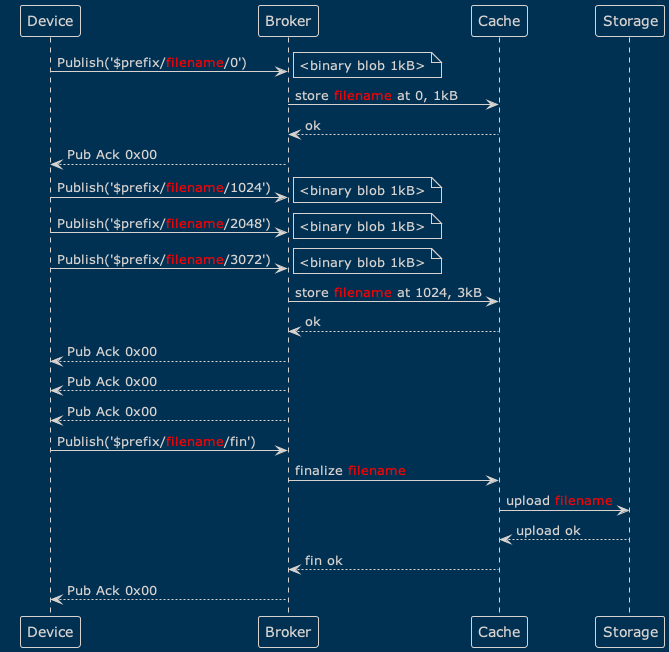

The diagram above was rendered by PlantUML. Its source (embedded in the PNG):
@startuml
!theme blueprint
Device -> Broker: Publish('$prefix/<color red>filename</color>/0')
note right
<binary blob 1kB>
end note
Broker -> Cache: store <color red>filename</color> at 0, 1kB
Cache --> Broker: ok
Broker --> Device: Pub Ack 0x00
Device -> Broker: Publish('$prefix/<color red>filename</color>/1024')
note right
<binary blob 1kB>
end note
Device -> Broker: Publish('$prefix/<color red>filename</color>/2048')
note right
<binary blob 1kB>
end note
Device -> Broker: Publish('$prefix/<color red>filename</color>/3072')
note right
<binary blob 1kB>
end note
Broker -> Cache: store <color red>filename</color> at 1024, 3kB
Cache --> Broker: ok
Broker --> Device: Pub Ack 0x00
Broker --> Device: Pub Ack 0x00
Broker --> Device: Pub Ack 0x00
Device -> Broker: Publish('$prefix/<color red>filename</color>/fin')
Broker -> Cache: finalize <color red>filename</color>
Cache -> Storage: upload <color red>filename</color>
Storage --> Cache: upload ok
Cache --> Broker: fin ok
Broker --> Device: Pub Ack 0x00
@enduml